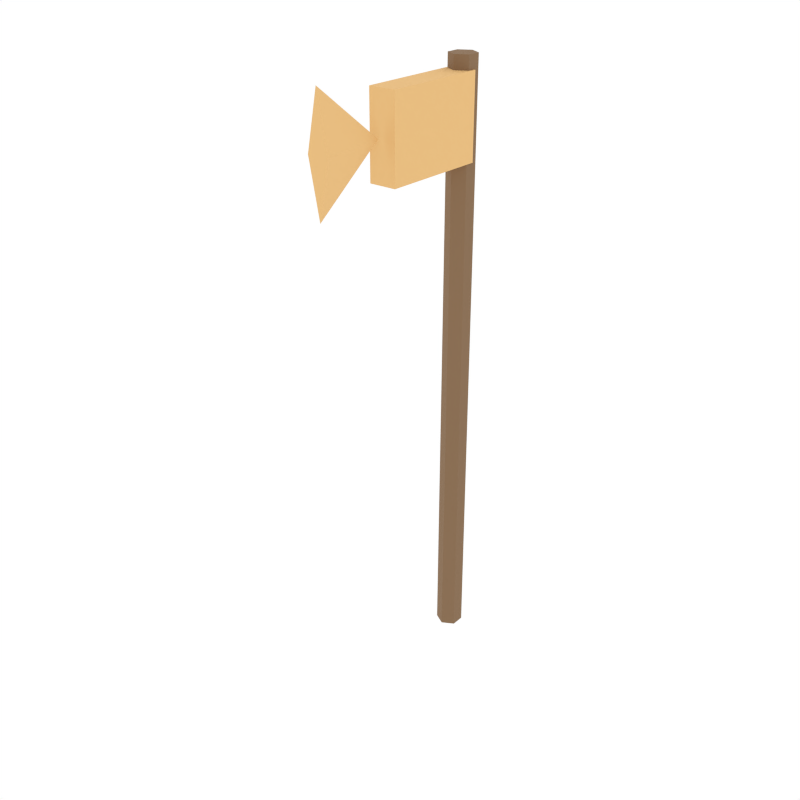 # Source: bronze_axe.blend  (saved by Blender 5.1.30; exported with 4.5.12 LTS)
import bpy
from mathutils import Matrix  # noqa: F401  (used for matrix-valued properties, if any)

bpy.ops.wm.read_factory_settings(use_empty=True)
scene = bpy.context.scene
scene.name = 'Scene'

# ---- collections
col_collection_1 = bpy.data.collections.new('Collection 1'); scene.collection.children.link(col_collection_1)

# ---- materials (node trees are filled in below, after node groups)
mat_woodhandle = bpy.data.materials.new('WoodHandle')
mat_bronzehead = bpy.data.materials.new('BronzeHead')

# ---- material node trees
mat_woodhandle.use_nodes = True; mat_woodhandle.node_tree.nodes.clear()
_N = mat_woodhandle.node_tree.nodes; _L = mat_woodhandle.node_tree.links
n0 = _N.new('ShaderNodeBsdfPrincipled'); n0.name = 'Principled BSDF'; n0.location = (-200, 100)
n0.inputs[0].default_value = (0.2392, 0.1412, 0.07059, 1.0)
n0.inputs[2].default_value = 0.9
n1 = _N.new('ShaderNodeOutputMaterial'); n1.name = 'Material Output'; n1.location = (200, 100)
_L.new(n0.outputs[0], n1.inputs[0])
n1.is_active_output = True
mat_bronzehead.use_nodes = True; mat_bronzehead.node_tree.nodes.clear()
_N = mat_bronzehead.node_tree.nodes; _L = mat_bronzehead.node_tree.links
n0 = _N.new('ShaderNodeBsdfPrincipled'); n0.name = 'Principled BSDF'; n0.location = (-200, 100)
n0.inputs[0].default_value = (0.8039, 0.498, 0.1961, 1.0)
n0.inputs[2].default_value = 0.9
n1 = _N.new('ShaderNodeOutputMaterial'); n1.name = 'Material Output'; n1.location = (200, 100)
_L.new(n0.outputs[0], n1.inputs[0])
n1.is_active_output = True

# ---- world
world_world = bpy.data.worlds.new('World'); scene.world = world_world
world_world.use_nodes = True; world_world.node_tree.nodes.clear()
_N = world_world.node_tree.nodes; _L = world_world.node_tree.links
n0 = _N.new('ShaderNodeOutputWorld'); n0.name = 'World Output'; n0.location = (280, 0)
n1 = _N.new('ShaderNodeBackground'); n1.name = 'Background'; n1.location = (0, 0)
n1.inputs[0].default_value = (1.0, 1.0, 1.0, 1.0)
n2 = _N.new('NodeFrame'); n2.name = 'Frame'; n2.location = (0, 0)
n2.label = 'Versioning: Use Nodes was removed'
n2.width = 150
n0.parent = n2
n1.parent = n2
_L.new(n1.outputs[0], n0.inputs[0])
n0.is_active_output = True
world_world.color = (1.0, 1.0, 1.0)
world_world.use_sun_shadow = False
world_world.sun_shadow_jitter_overblur = 0.0
world_world.cycles.sampling_method = 'NONE'
world_world.cycles.sample_map_resolution = 256

# ---- meshes
me_cylinder_036 = bpy.data.meshes.new('Cylinder.036')
me_cylinder_036.from_pydata([(0.0, 0.02, -0.45), (0.0, 0.02, 0.45), (0.01732, 0.01, -0.45), (0.01732, 0.01, 0.45), (0.01732, -0.01, -0.45), (0.01732, -0.01, 0.45), (0.0, -0.02, -0.45), (0.0, -0.02, 0.45), (-0.01732, -0.01, -0.45), (-0.01732, -0.01, 0.45), (-0.01732, 0.01, -0.45), (-0.01732, 0.01, 0.45)], [], [(0, 1, 3, 2), (2, 3, 5, 4), (4, 5, 7, 6), (6, 7, 9, 8), (3, 1, 11, 9, 7, 5), (8, 9, 11, 10), (10, 11, 1, 0), (0, 2, 4, 6, 8, 10)])
_uv = me_cylinder_036.uv_layers.new(name='UVMap')
_uv.uv.foreach_set('vector', [1.0, 0.5, 1.0, 1.0, 0.8333, 1.0, 0.8333, 0.5, 0.8333, 0.5, 0.8333, 1.0, 0.6667, 1.0, 0.6667, 0.5, 0.6667, 0.5, 0.6667, 1.0, 0.5, 1.0, 0.5, 0.5, 0.5, 0.5, 0.5, 1.0, 0.3333, 1.0, 0.3333, 0.5, 0.4578, 0.37, 0.25, 0.49, 0.04215, 0.37, 0.04215, 0.13, 0.25, 0.01, 0.4578, 0.13, 0.3333, 0.5, 0.3333, 1.0, 0.1667, 1.0, 0.1667, 0.5, 0.1667, 0.5, 0.1667, 1.0, -8.941e-08, 1.0, -8.941e-08, 0.5, 0.75, 0.49, 0.9578, 0.37, 0.9578, 0.13, 0.75, 0.01, 0.5422, 0.13, 0.5422, 0.37])
me_cylinder_036.materials.append(mat_woodhandle)
me_cylinder_036.update()
me_cube_030 = bpy.data.meshes.new('Cube.030')
me_cube_030.from_pydata([(-0.02, -0.08, -0.06), (-0.02, -0.08, 0.06), (-0.02, 0.08, -0.06), (-0.02, 0.08, 0.06), (0.02, -0.08, -0.06), (0.02, -0.08, 0.06), (0.02, 0.08, -0.06), (0.02, 0.08, 0.06)], [], [(0, 1, 3, 2), (2, 3, 7, 6), (6, 7, 5, 4), (4, 5, 1, 0), (2, 6, 4, 0), (7, 3, 1, 5)])
_uv = me_cube_030.uv_layers.new(name='UVMap')
_uv.uv.foreach_set('vector', [0.375, 0.0, 0.625, 0.0, 0.625, 0.25, 0.375, 0.25, 0.375, 0.25, 0.625, 0.25, 0.625, 0.5, 0.375, 0.5, 0.375, 0.5, 0.625, 0.5, 0.625, 0.75, 0.375, 0.75, 0.375, 0.75, 0.625, 0.75, 0.625, 1.0, 0.375, 1.0, 0.125, 0.5, 0.375, 0.5, 0.375, 0.75, 0.125, 0.75, 0.625, 0.5, 0.875, 0.5, 0.875, 0.75, 0.625, 0.75])
me_cube_030.materials.append(mat_bronzehead)
me_cube_030.update()
me_cone_018 = bpy.data.meshes.new('Cone.018')
me_cone_018.from_pydata([(0.0, -0.0525, -0.08), (0.016, -0.0525, 2.295e-09), (0.0, -0.0525, 0.08), (-0.016, -0.0525, 2.295e-09), (0.0, 0.0525, -2.295e-09)], [], [(0, 4, 1), (1, 4, 2), (0, 1, 2, 3), (2, 4, 3), (3, 4, 0)])
_uv = me_cone_018.uv_layers.new(name='UVMap')
_uv.uv.foreach_set('vector', [0.25, 0.49, 0.25, 0.25, 0.49, 0.25, 0.49, 0.25, 0.25, 0.25, 0.25, 0.01, 0.75, 0.49, 0.99, 0.25, 0.75, 0.01, 0.51, 0.25, 0.25, 0.01, 0.25, 0.25, 0.01, 0.25, 0.01, 0.25, 0.25, 0.25, 0.25, 0.49])
me_cone_018.materials.append(mat_bronzehead)
me_cone_018.update()

# ---- objects
ob_cylinder = bpy.data.objects.new('Cylinder', me_cylinder_036)
ob_cube = bpy.data.objects.new('Cube', me_cube_030)
ob_cone = bpy.data.objects.new('Cone', me_cone_018)

# ---- transforms, parenting, visibility, modifiers, constraints
ob_cylinder.location = (0.0, 0.0, 0.45)
ob_cube.location = (0.0, -0.08, 0.82)
ob_cone.location = (0.0, -0.22, 0.82)

# ---- collection membership
scene.collection.objects.link(ob_cylinder)
scene.collection.objects.link(ob_cube)
scene.collection.objects.link(ob_cone)

# ---- scene / render settings (as saved in the file)
scene.frame_start = 1; scene.frame_end = 250; scene.frame_set(0)
scene.render.engine = 'CYCLES'
scene.render.resolution_x = 1000
scene.render.resolution_y = 1000
scene.render.dither_intensity = 0.0
scene.render.bake_type = 'DISPLACEMENT'
scene.render.bake_bias = 0.0
scene.render.bake_samples = 0
scene.cycles.samples = 200
scene.cycles.sampling_pattern = 'TABULATED_SOBOL'
scene.cycles.light_sampling_threshold = 0.0
scene.cycles.use_adaptive_sampling = False
scene.cycles.use_light_tree = False
scene.cycles.caustics_reflective = False
scene.cycles.caustics_refractive = False
scene.cycles.blur_glossy = 0.0
scene.cycles.max_bounces = 2
scene.cycles.pixel_filter_type = 'GAUSSIAN'
scene.cycles.sample_clamp_indirect = 0.0
scene.view_settings.view_transform = 'Standard'
bpy.context.view_layer.update()

# ---- added for rendering (the .blend has no active camera): camera
cam_auto = bpy.data.cameras.new('AutoCamera')
cam_auto.lens = 50.0
cam_auto.sensor_width = 36.0
cam_auto.clip_end = 1000.0
ob_auto_camera = bpy.data.objects.new('AutoCamera', cam_auto)
scene.collection.objects.link(ob_auto_camera)
ob_auto_camera.location = (0.876357, -1.17788, 1.15109)
ob_auto_camera.rotation_euler = (1.09748, -7.21219e-08, 0.694738)
scene.camera = ob_auto_camera
bpy.context.view_layer.update()

